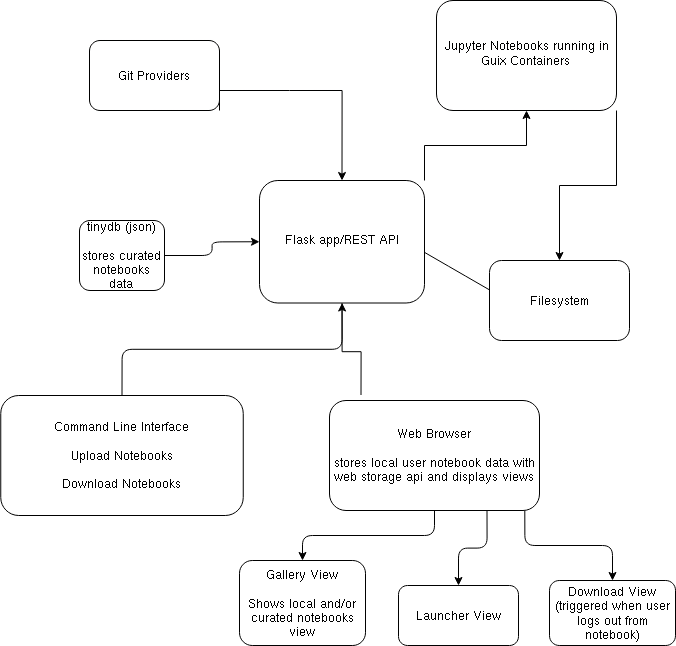

The diagram above was exported from draw.io. Its source (the exported page's mxGraphModel, read from the mxfile embedded in the PNG):
<mxGraphModel dx="1134" dy="734" grid="1" gridSize="10" guides="1" tooltips="1" connect="1" arrows="1" fold="1" page="1" pageScale="1" pageWidth="827" pageHeight="1169" math="0" shadow="0">
  <root>
    <mxCell id="WIyWlLk6GJQsqaUBKTNV-0" />
    <mxCell id="WIyWlLk6GJQsqaUBKTNV-1" parent="WIyWlLk6GJQsqaUBKTNV-0" />
    <mxCell id="99qVpqKAEF8SXhZ53yQk-19" style="edgeStyle=isometricEdgeStyle;rounded=0;orthogonalLoop=1;jettySize=auto;html=1;entryX=1;entryY=0.5;entryDx=0;entryDy=0;elbow=vertical;startArrow=none;startFill=0;strokeColor=none;" edge="1" parent="WIyWlLk6GJQsqaUBKTNV-1" source="WIyWlLk6GJQsqaUBKTNV-3" target="WIyWlLk6GJQsqaUBKTNV-6">
      <mxGeometry relative="1" as="geometry" />
    </mxCell>
    <mxCell id="99qVpqKAEF8SXhZ53yQk-26" style="edgeStyle=isometricEdgeStyle;orthogonalLoop=1;jettySize=auto;html=1;exitX=0;exitY=0.5;exitDx=0;exitDy=0;entryX=1;entryY=0.5;entryDx=0;entryDy=0;startArrow=none;startFill=0;endArrow=classic;endFill=1;strokeColor=default;" edge="1" parent="WIyWlLk6GJQsqaUBKTNV-1" source="WIyWlLk6GJQsqaUBKTNV-3" target="WIyWlLk6GJQsqaUBKTNV-6">
      <mxGeometry relative="1" as="geometry" />
    </mxCell>
    <mxCell id="WIyWlLk6GJQsqaUBKTNV-3" value="Filesystem" style="rounded=1;whiteSpace=wrap;html=1;fontSize=12;glass=0;strokeWidth=1;shadow=0;" parent="WIyWlLk6GJQsqaUBKTNV-1" vertex="1">
      <mxGeometry x="550" y="570" width="140" height="80" as="geometry" />
    </mxCell>
    <mxCell id="99qVpqKAEF8SXhZ53yQk-14" style="edgeStyle=orthogonalEdgeStyle;rounded=0;orthogonalLoop=1;jettySize=auto;html=1;exitX=1;exitY=0;exitDx=0;exitDy=0;" edge="1" parent="WIyWlLk6GJQsqaUBKTNV-1" source="WIyWlLk6GJQsqaUBKTNV-6" target="WIyWlLk6GJQsqaUBKTNV-10">
      <mxGeometry relative="1" as="geometry" />
    </mxCell>
    <mxCell id="99qVpqKAEF8SXhZ53yQk-18" style="edgeStyle=orthogonalEdgeStyle;rounded=0;orthogonalLoop=1;jettySize=auto;html=1;exitX=0.5;exitY=0;exitDx=0;exitDy=0;entryX=0.75;entryY=1;entryDx=0;entryDy=0;strokeColor=none;curved=1;startArrow=none;" edge="1" parent="WIyWlLk6GJQsqaUBKTNV-1" source="WIyWlLk6GJQsqaUBKTNV-7" target="WIyWlLk6GJQsqaUBKTNV-6">
      <mxGeometry relative="1" as="geometry">
        <mxPoint x="490" y="610" as="targetPoint" />
      </mxGeometry>
    </mxCell>
    <mxCell id="WIyWlLk6GJQsqaUBKTNV-6" value="Flask app/REST API" style="rounded=1;whiteSpace=wrap;html=1;shadow=0;fontFamily=Helvetica;fontSize=12;align=center;strokeWidth=1;spacing=6;spacingTop=-4;" parent="WIyWlLk6GJQsqaUBKTNV-1" vertex="1">
      <mxGeometry x="320" y="490" width="165" height="122.5" as="geometry" />
    </mxCell>
    <mxCell id="99qVpqKAEF8SXhZ53yQk-12" style="edgeStyle=orthogonalEdgeStyle;rounded=0;orthogonalLoop=1;jettySize=auto;html=1;exitX=1;exitY=1;exitDx=0;exitDy=0;entryX=0.5;entryY=0;entryDx=0;entryDy=0;" edge="1" parent="WIyWlLk6GJQsqaUBKTNV-1" source="WIyWlLk6GJQsqaUBKTNV-10" target="WIyWlLk6GJQsqaUBKTNV-3">
      <mxGeometry relative="1" as="geometry" />
    </mxCell>
    <mxCell id="WIyWlLk6GJQsqaUBKTNV-10" value="&lt;div&gt;Jupyter Notebooks running in Guix Containers&lt;br&gt;&lt;/div&gt;" style="rounded=1;whiteSpace=wrap;html=1;shadow=0;fontFamily=Helvetica;fontSize=12;align=center;strokeWidth=1;spacing=6;spacingTop=-4;" parent="WIyWlLk6GJQsqaUBKTNV-1" vertex="1">
      <mxGeometry x="497" y="310" width="180" height="110" as="geometry" />
    </mxCell>
    <mxCell id="WIyWlLk6GJQsqaUBKTNV-11" value="&lt;div&gt;Gallery View&lt;/div&gt;&lt;div&gt;&lt;br&gt;&lt;/div&gt;&lt;div&gt;Shows local and/or curated notebooks view&lt;br&gt;&lt;/div&gt;" style="rounded=1;whiteSpace=wrap;html=1;fontSize=12;glass=0;strokeWidth=1;shadow=0;" parent="WIyWlLk6GJQsqaUBKTNV-1" vertex="1">
      <mxGeometry x="300" y="870" width="126" height="85" as="geometry" />
    </mxCell>
    <mxCell id="WIyWlLk6GJQsqaUBKTNV-12" value="Launcher View" style="rounded=1;whiteSpace=wrap;html=1;fontSize=12;glass=0;strokeWidth=1;shadow=0;" parent="WIyWlLk6GJQsqaUBKTNV-1" vertex="1">
      <mxGeometry x="459" y="895" width="120" height="60" as="geometry" />
    </mxCell>
    <mxCell id="99qVpqKAEF8SXhZ53yQk-44" style="edgeStyle=orthogonalEdgeStyle;orthogonalLoop=1;jettySize=auto;html=1;exitX=1;exitY=0.5;exitDx=0;exitDy=0;entryX=0;entryY=0.5;entryDx=0;entryDy=0;startFill=0;endArrow=classic;endFill=1;strokeColor=default;" edge="1" parent="WIyWlLk6GJQsqaUBKTNV-1" source="99qVpqKAEF8SXhZ53yQk-1" target="WIyWlLk6GJQsqaUBKTNV-6">
      <mxGeometry relative="1" as="geometry" />
    </mxCell>
    <mxCell id="99qVpqKAEF8SXhZ53yQk-1" value="&lt;div&gt;tinydb (json)&lt;br&gt;&lt;/div&gt;&lt;div&gt;&lt;br&gt;&lt;/div&gt;&lt;div&gt;stores curated notebooks data&lt;br&gt;&lt;/div&gt;" style="rounded=1;whiteSpace=wrap;html=1;" vertex="1" parent="WIyWlLk6GJQsqaUBKTNV-1">
      <mxGeometry x="140" y="530" width="85" height="70" as="geometry" />
    </mxCell>
    <mxCell id="99qVpqKAEF8SXhZ53yQk-2" value="&lt;div&gt;Download View &lt;br&gt;&lt;/div&gt;&lt;div&gt;(triggered when user logs out from notebook)&lt;/div&gt;" style="rounded=1;whiteSpace=wrap;html=1;fontSize=12;glass=0;strokeWidth=1;shadow=0;" vertex="1" parent="WIyWlLk6GJQsqaUBKTNV-1">
      <mxGeometry x="610" y="890" width="126" height="65" as="geometry" />
    </mxCell>
    <mxCell id="99qVpqKAEF8SXhZ53yQk-16" style="edgeStyle=orthogonalEdgeStyle;rounded=0;orthogonalLoop=1;jettySize=auto;html=1;exitX=1;exitY=1;exitDx=0;exitDy=0;entryX=0.5;entryY=0;entryDx=0;entryDy=0;" edge="1" parent="WIyWlLk6GJQsqaUBKTNV-1" source="99qVpqKAEF8SXhZ53yQk-13" target="WIyWlLk6GJQsqaUBKTNV-6">
      <mxGeometry relative="1" as="geometry">
        <Array as="points">
          <mxPoint x="350" y="400" />
          <mxPoint x="473" y="400" />
        </Array>
      </mxGeometry>
    </mxCell>
    <mxCell id="99qVpqKAEF8SXhZ53yQk-13" value="Git Providers" style="rounded=1;whiteSpace=wrap;html=1;" vertex="1" parent="WIyWlLk6GJQsqaUBKTNV-1">
      <mxGeometry x="150" y="350" width="130" height="70" as="geometry" />
    </mxCell>
    <mxCell id="99qVpqKAEF8SXhZ53yQk-40" style="orthogonalLoop=1;jettySize=auto;html=1;exitX=0.5;exitY=1;exitDx=0;exitDy=0;entryX=0.5;entryY=0;entryDx=0;entryDy=0;startFill=0;endArrow=classic;endFill=1;strokeColor=default;edgeStyle=orthogonalEdgeStyle;" edge="1" parent="WIyWlLk6GJQsqaUBKTNV-1" source="WIyWlLk6GJQsqaUBKTNV-7" target="WIyWlLk6GJQsqaUBKTNV-11">
      <mxGeometry relative="1" as="geometry" />
    </mxCell>
    <mxCell id="99qVpqKAEF8SXhZ53yQk-41" style="edgeStyle=orthogonalEdgeStyle;orthogonalLoop=1;jettySize=auto;html=1;exitX=0.75;exitY=1;exitDx=0;exitDy=0;entryX=0.5;entryY=0;entryDx=0;entryDy=0;startFill=0;endArrow=classic;endFill=1;strokeColor=default;" edge="1" parent="WIyWlLk6GJQsqaUBKTNV-1" source="WIyWlLk6GJQsqaUBKTNV-7" target="WIyWlLk6GJQsqaUBKTNV-12">
      <mxGeometry relative="1" as="geometry" />
    </mxCell>
    <mxCell id="99qVpqKAEF8SXhZ53yQk-28" value="" style="edgeStyle=orthogonalEdgeStyle;rounded=0;orthogonalLoop=1;jettySize=auto;html=1;exitX=0.5;exitY=1;exitDx=0;exitDy=0;entryX=0.15;entryY=-0.05;entryDx=0;entryDy=0;entryPerimeter=0;endArrow=none;" edge="1" parent="WIyWlLk6GJQsqaUBKTNV-1" source="WIyWlLk6GJQsqaUBKTNV-6" target="WIyWlLk6GJQsqaUBKTNV-7">
      <mxGeometry relative="1" as="geometry">
        <mxPoint x="472.4999999999998" y="612.5" as="sourcePoint" />
        <mxPoint x="203.25" y="717" as="targetPoint" />
      </mxGeometry>
    </mxCell>
    <mxCell id="99qVpqKAEF8SXhZ53yQk-45" style="edgeStyle=orthogonalEdgeStyle;orthogonalLoop=1;jettySize=auto;html=1;exitX=0.93;exitY=1.003;exitDx=0;exitDy=0;entryX=0.5;entryY=0;entryDx=0;entryDy=0;startFill=0;endArrow=classic;endFill=1;strokeColor=default;exitPerimeter=0;" edge="1" parent="WIyWlLk6GJQsqaUBKTNV-1" source="WIyWlLk6GJQsqaUBKTNV-7" target="99qVpqKAEF8SXhZ53yQk-2">
      <mxGeometry relative="1" as="geometry" />
    </mxCell>
    <mxCell id="WIyWlLk6GJQsqaUBKTNV-7" value="&lt;div&gt;Web Browser&lt;/div&gt;&lt;div&gt;&lt;br&gt;&lt;/div&gt;&lt;div&gt;stores local user notebook data with web storage api and displays views&lt;br&gt;&lt;/div&gt;" style="rounded=1;whiteSpace=wrap;html=1;fontSize=12;glass=0;strokeWidth=1;shadow=0;" parent="WIyWlLk6GJQsqaUBKTNV-1" vertex="1">
      <mxGeometry x="390" y="710" width="210" height="110" as="geometry" />
    </mxCell>
    <mxCell id="99qVpqKAEF8SXhZ53yQk-42" value="" style="edgeStyle=orthogonalEdgeStyle;rounded=0;orthogonalLoop=1;jettySize=auto;html=1;exitX=0.5;exitY=0;exitDx=0;exitDy=0;entryX=0.75;entryY=1;entryDx=0;entryDy=0;strokeColor=none;curved=1;endArrow=none;" edge="1" parent="WIyWlLk6GJQsqaUBKTNV-1" source="WIyWlLk6GJQsqaUBKTNV-12" target="WIyWlLk6GJQsqaUBKTNV-7">
      <mxGeometry relative="1" as="geometry">
        <mxPoint x="606" y="830" as="sourcePoint" />
        <mxPoint x="709.75" y="640" as="targetPoint" />
      </mxGeometry>
    </mxCell>
    <mxCell id="99qVpqKAEF8SXhZ53yQk-48" style="edgeStyle=orthogonalEdgeStyle;orthogonalLoop=1;jettySize=auto;html=1;exitX=0.5;exitY=0;exitDx=0;exitDy=0;startFill=0;endArrow=classic;endFill=1;strokeColor=default;" edge="1" parent="WIyWlLk6GJQsqaUBKTNV-1" source="99qVpqKAEF8SXhZ53yQk-46" target="WIyWlLk6GJQsqaUBKTNV-6">
      <mxGeometry relative="1" as="geometry" />
    </mxCell>
    <mxCell id="99qVpqKAEF8SXhZ53yQk-46" value="&lt;div&gt;Command Line Interface&lt;/div&gt;&lt;div&gt;&lt;br&gt;&lt;/div&gt;&lt;div&gt;Upload Notebooks&lt;/div&gt;&lt;div&gt;&lt;br&gt;&lt;/div&gt;&lt;div&gt;Download Notebooks&lt;br&gt;&lt;/div&gt;" style="rounded=1;whiteSpace=wrap;html=1;" vertex="1" parent="WIyWlLk6GJQsqaUBKTNV-1">
      <mxGeometry x="61.25" y="705" width="242.5" height="120" as="geometry" />
    </mxCell>
  </root>
</mxGraphModel>